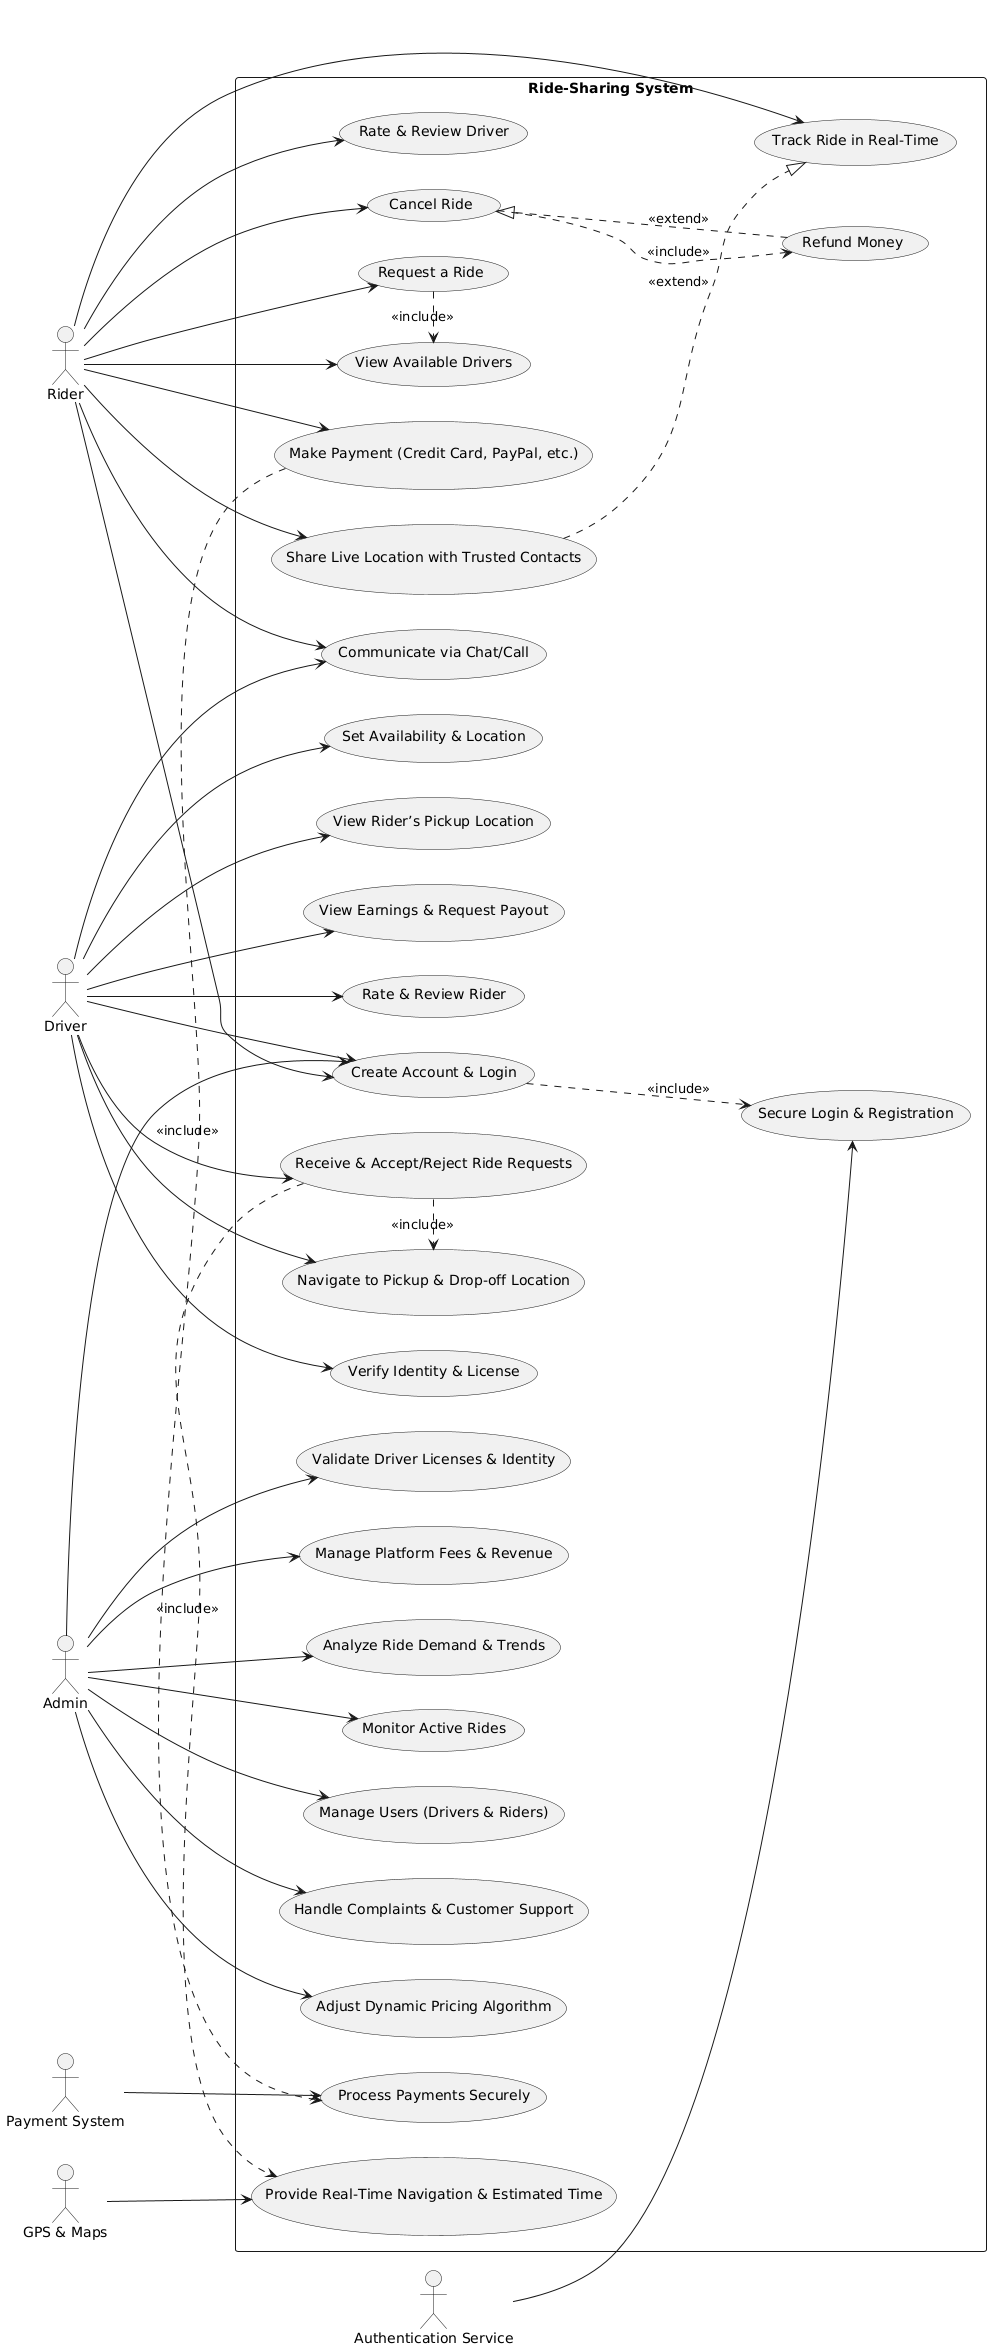

The diagram above was rendered by PlantUML. Its source (embedded in the PNG):
@startuml
left to right direction

actor Rider
actor Driver
actor Admin
actor "Payment System"
actor "GPS & Maps"
actor "Authentication Service"

rectangle "Ride-Sharing System" {
    usecase "Create Account & Login" as UC1
    usecase "Verify Identity & License" as UC2
    usecase "Secure Login & Registration" as UC3
    usecase "Request a Ride" as UC4
    usecase "View Available Drivers" as UC5
    usecase "Cancel Ride" as UC6
    usecase "Refund Money" as UC6b
    usecase "Set Availability & Location" as UC7
    usecase "Receive & Accept/Reject Ride Requests" as UC8
    usecase "Navigate to Pickup & Drop-off Location" as UC9
    usecase "Provide Real-Time Navigation & Estimated Time" as UC10
    usecase "Track Ride in Real-Time" as UC11
    usecase "View Rider’s Pickup Location" as UC12
    usecase "Communicate via Chat/Call" as UC13
    usecase "Share Live Location with Trusted Contacts" as UC14
    usecase "Process Payments Securely" as UC15
    usecase "Make Payment (Credit Card, PayPal, etc.)" as UC16
    usecase "View Earnings & Request Payout" as UC17
    usecase "Manage Platform Fees & Revenue" as UC18
    usecase "Rate & Review Driver" as UC19
    usecase "Rate & Review Rider" as UC20
    usecase "Analyze Ride Demand & Trends" as UC21
    usecase "Monitor Active Rides" as UC22
    usecase "Manage Users (Drivers & Riders)" as UC23
    usecase "Handle Complaints & Customer Support" as UC24
    usecase "Adjust Dynamic Pricing Algorithm" as UC25
    usecase "Validate Driver Licenses & Identity" as UC26
}

' Relații <<include>> pentru acțiuni obligatorii
UC1 -[hidden]-> UC3
UC1 .> UC3 : <<include>>
UC6 .> UC6b : <<include>> 
UC4 .> UC5 : <<include>>
UC8 .> UC9 : <<include>>
UC8 .> UC10 : <<include>>
UC16 .> UC15 : <<include>>

' Relații <<extend>> pentru acțiuni opționale
UC6b ..|> UC6 : <<extend>>
UC14 ..|> UC11 : <<extend>>

' Conectarea actorilor la Use Cases
Rider --> UC1
Driver --> UC1
Admin --> UC1
Driver --> UC2
"Authentication Service" --> UC3

Rider --> UC4
Rider --> UC5
Rider --> UC6
Driver --> UC7
Driver --> UC8
Driver --> UC9
"GPS & Maps" --> UC10

Rider --> UC11
Driver --> UC12
Rider --> UC13
Driver --> UC13
Rider --> UC14

"Payment System" --> UC15
Rider --> UC16
Driver --> UC17
Admin --> UC18

Rider --> UC19
Driver --> UC20
Admin --> UC21

Admin --> UC22
Admin --> UC23
Admin --> UC24
Admin --> UC25
Admin --> UC26
@enduml